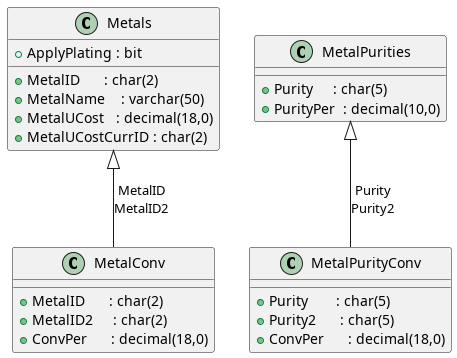

The diagram above was rendered by PlantUML. Its source (embedded in the PNG):
@startuml
'---------------------------------------
' Diagramme 5 : Métaux et tarification
'---------------------------------------

' -- Tables principales --

class Metals {
  + MetalID      : char(2)
  + MetalName    : varchar(50)
  + MetalUCost   : decimal(18,0)
  + MetalUCostCurrID : char(2)
  + ApplyPlating : bit
}

class MetalPurities {
  + Purity     : char(5)
  + PurityPer  : decimal(10,0)
}

class MetalConv {
  + MetalID      : char(2)
  + MetalID2     : char(2)
  + ConvPer      : decimal(18,0)
}

class MetalPurityConv {
  + Purity       : char(5)
  + Purity2      : char(5)
  + ConvPer      : decimal(18,0)
}

' -- Schéma des relations de clés étrangères --

MetalPurities     <|-- MetalPurityConv   : Purity\nPurity2
Metals            <|-- MetalConv         : MetalID\nMetalID2

@enduml